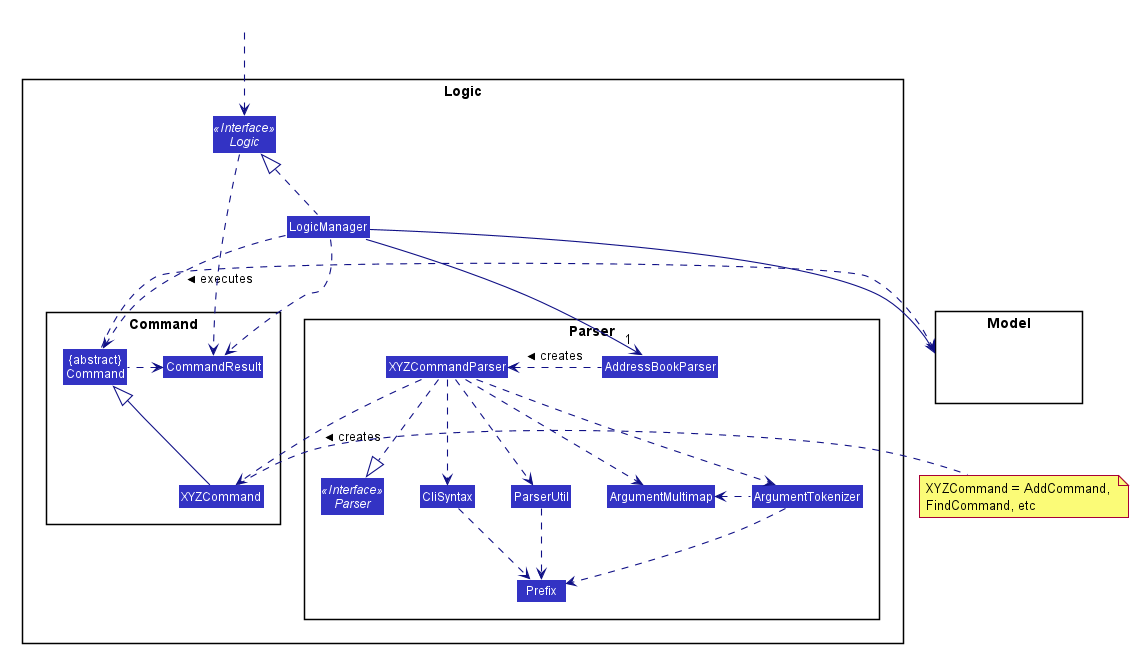

The diagram above was rendered by PlantUML. Its source (embedded in the PNG):
@startuml








skinparam BackgroundColor #FFFFFFF

skinparam Shadowing false

skinparam Class {
    FontColor #FFFFFF
    BorderThickness 1
    BorderColor #FFFFFF
    StereotypeFontColor #FFFFFF
    FontName Arial
}

skinparam Actor {
    BorderColor #000000
    Color #000000
    FontName Arial
}

skinparam Sequence {
    MessageAlign center
    BoxFontSize 15
    BoxPadding 0
    BoxFontColor #FFFFFF
    FontName Arial
}

skinparam Participant {
    FontColor #FFFFFFF
    Padding 20
}

skinparam MinClassWidth 50
skinparam ParticipantPadding 10
skinparam Shadowing false
skinparam DefaultTextAlignment center
skinparam packageStyle Rectangle

hide footbox
hide members
hide circle
skinparam arrowThickness 1.1
skinparam arrowColor #101086
skinparam classBackgroundColor #3333C4

package Logic {

package Parser {
Interface Parser <<Interface>>
Class AddressBookParser
Class XYZCommandParser
Class CliSyntax
Class ParserUtil
Class ArgumentMultimap
Class ArgumentTokenizer
Class Prefix
}

package Command {
Class XYZCommand
Class CommandResult
Class "{abstract}\nCommand" as Command
}

Interface Logic <<Interface>>
Class LogicManager
}

package Model{
Class HiddenModel #FFFFFF
}

Class HiddenOutside #FFFFFF
HiddenOutside ..> Logic

LogicManager .up.|> Logic
LogicManager -->"1" AddressBookParser
AddressBookParser .left.> XYZCommandParser: creates >

XYZCommandParser ..> XYZCommand : creates >
XYZCommandParser ..|> Parser
XYZCommandParser ..> ArgumentMultimap
XYZCommandParser ..> ArgumentTokenizer
ArgumentTokenizer .left.> ArgumentMultimap
XYZCommandParser ..> CliSyntax
CliSyntax ..> Prefix
XYZCommandParser ..> ParserUtil
ParserUtil .down.> Prefix
ArgumentTokenizer .down.> Prefix
XYZCommand -up-|> Command
LogicManager ..> Command : executes >

LogicManager --> Model
Command .right.> Model
note right of XYZCommand: XYZCommand = AddCommand, \nFindCommand, etc

Logic ..> CommandResult
LogicManager .down.> CommandResult
Command .left.> CommandResult
CommandResult -[hidden]-> Parser
@enduml